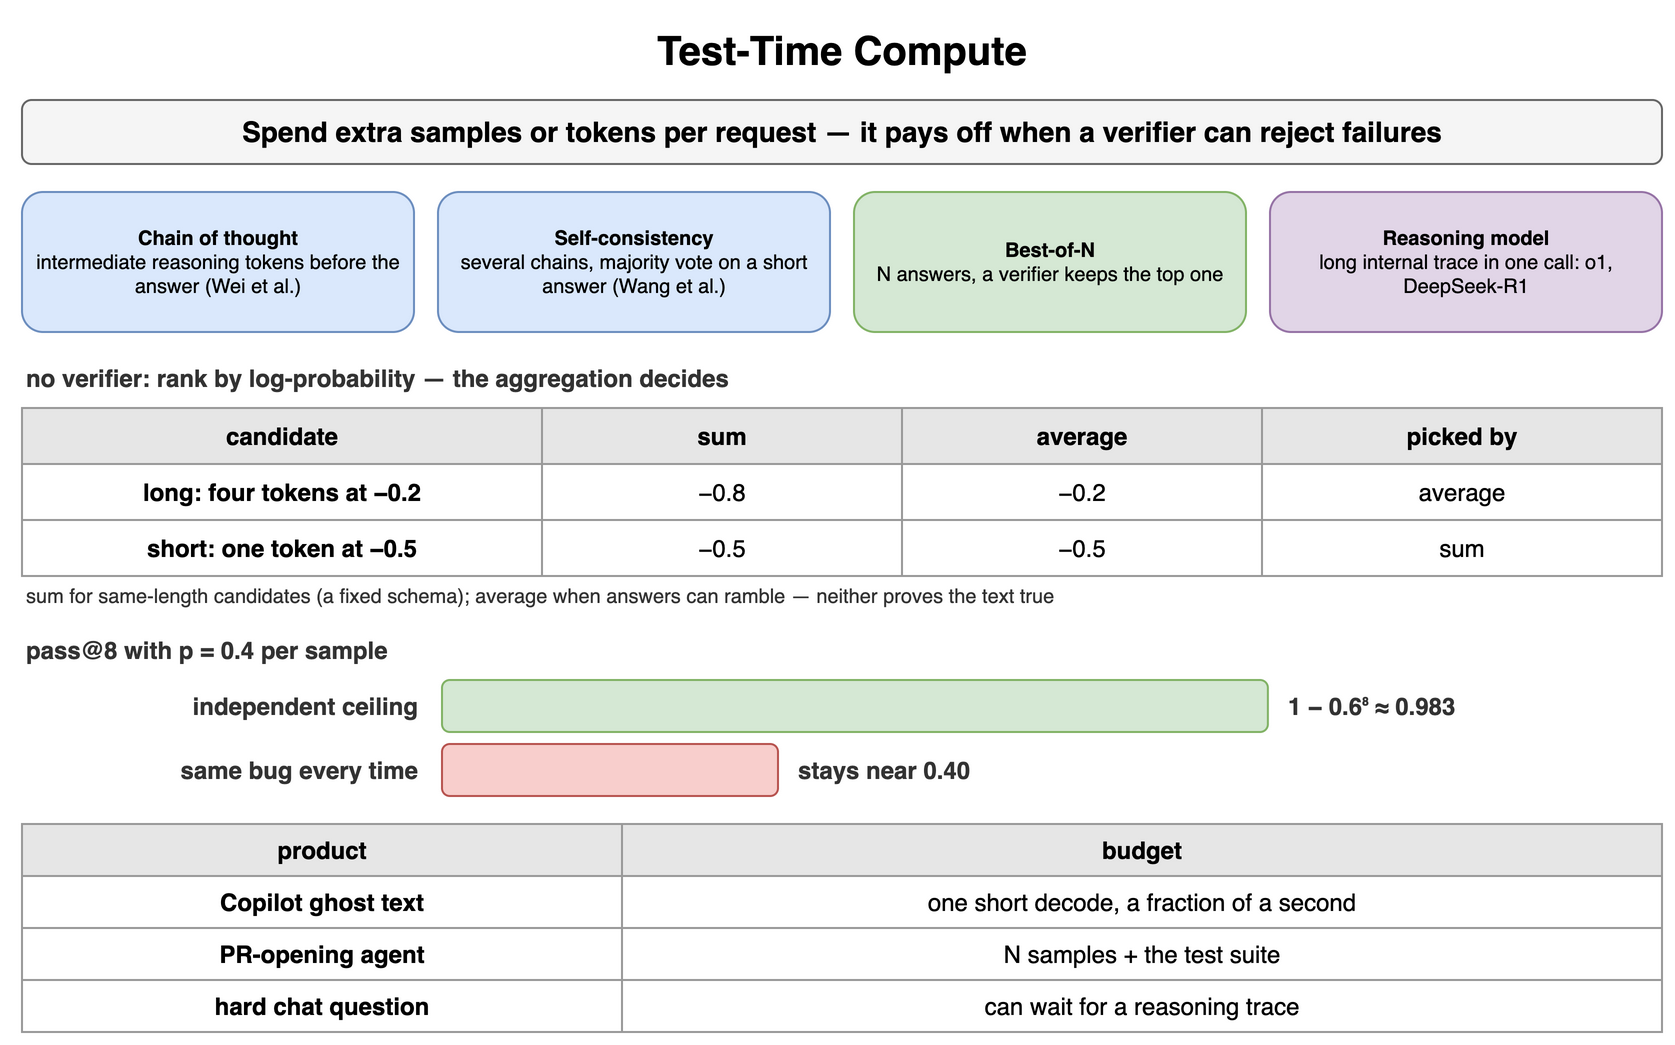

The diagram above was exported from draw.io. Its source (the exported page's mxGraphModel, read from the mxfile embedded in the PNG):
<mxGraphModel dx="900" dy="524" grid="1" gridSize="10" guides="1" tooltips="1" connect="1" arrows="1" fold="1" page="1" pageScale="1" pageWidth="900" pageHeight="524" math="0" shadow="0">
  <root>
    <mxCell id="0" />
    <mxCell id="1" parent="0" />
    <mxCell id="p1" value="Test-Time Compute" style="text;html=1;align=center;verticalAlign=middle;whiteSpace=wrap;fontSize=20;fontStyle=1;" vertex="1" parent="1">
      <mxGeometry x="40" y="10" width="820" height="30" as="geometry" />
    </mxCell>
    <mxCell id="p2" value="Spend extra samples or tokens per request — it pays off when a verifier can reject failures" style="rounded=1;whiteSpace=wrap;html=1;fillColor=#f5f5f5;strokeColor=#666666;fontStyle=1;fontSize=14;" vertex="1" parent="1">
      <mxGeometry x="40" y="50" width="820" height="32" as="geometry" />
    </mxCell>
    <mxCell id="p3" value="Chain of thought&lt;br&gt;&lt;span style='font-weight:normal'&gt;intermediate reasoning tokens before the answer (Wei et al.)&lt;/span&gt;" style="rounded=1;whiteSpace=wrap;html=1;fillColor=#dae8fc;strokeColor=#6c8ebf;fontSize=10;align=center;fontStyle=1;" vertex="1" parent="1">
      <mxGeometry x="40" y="96" width="196" height="70" as="geometry" />
    </mxCell>
    <mxCell id="p4" value="Self-consistency&lt;br&gt;&lt;span style='font-weight:normal'&gt;several chains, majority vote on a short answer (Wang et al.)&lt;/span&gt;" style="rounded=1;whiteSpace=wrap;html=1;fillColor=#dae8fc;strokeColor=#6c8ebf;fontSize=10;align=center;fontStyle=1;" vertex="1" parent="1">
      <mxGeometry x="248" y="96" width="196" height="70" as="geometry" />
    </mxCell>
    <mxCell id="p5" value="Best-of-N&lt;br&gt;&lt;span style='font-weight:normal'&gt;N answers, a verifier keeps the top one&lt;/span&gt;" style="rounded=1;whiteSpace=wrap;html=1;fillColor=#d5e8d4;strokeColor=#82b366;fontSize=10;align=center;fontStyle=1;" vertex="1" parent="1">
      <mxGeometry x="456" y="96" width="196" height="70" as="geometry" />
    </mxCell>
    <mxCell id="p6" value="Reasoning model&lt;br&gt;&lt;span style='font-weight:normal'&gt;long internal trace in one call: o1, DeepSeek-R1&lt;/span&gt;" style="rounded=1;whiteSpace=wrap;html=1;fillColor=#e1d5e7;strokeColor=#9673a6;fontSize=10;align=center;fontStyle=1;" vertex="1" parent="1">
      <mxGeometry x="664" y="96" width="196" height="70" as="geometry" />
    </mxCell>
    <mxCell id="p7" value="no verifier: rank by log-probability — the aggregation decides" style="text;html=1;whiteSpace=wrap;fontSize=11;align=left;verticalAlign=middle;fontSize=12;fontColor=#333333;fontStyle=1;" vertex="1" parent="1">
      <mxGeometry x="40" y="180" width="600" height="18" as="geometry" />
    </mxCell>
    <mxCell id="p8" value="candidate" style="whiteSpace=wrap;html=1;fillColor=#e6e6e6;strokeColor=#999999;fontStyle=1;fontSize=12;" vertex="1" parent="1">
      <mxGeometry x="40" y="204" width="260" height="28" as="geometry" />
    </mxCell>
    <mxCell id="p9" value="sum" style="whiteSpace=wrap;html=1;fillColor=#e6e6e6;strokeColor=#999999;fontStyle=1;fontSize=12;" vertex="1" parent="1">
      <mxGeometry x="300" y="204" width="180" height="28" as="geometry" />
    </mxCell>
    <mxCell id="p10" value="average" style="whiteSpace=wrap;html=1;fillColor=#e6e6e6;strokeColor=#999999;fontStyle=1;fontSize=12;" vertex="1" parent="1">
      <mxGeometry x="480" y="204" width="180" height="28" as="geometry" />
    </mxCell>
    <mxCell id="p11" value="picked by" style="whiteSpace=wrap;html=1;fillColor=#e6e6e6;strokeColor=#999999;fontStyle=1;fontSize=12;" vertex="1" parent="1">
      <mxGeometry x="660" y="204" width="200" height="28" as="geometry" />
    </mxCell>
    <mxCell id="p12" value="long: four tokens at −0.2" style="whiteSpace=wrap;html=1;strokeColor=#999999;fontSize=12;fillColor=#ffffff;fontStyle=1;" vertex="1" parent="1">
      <mxGeometry x="40" y="232" width="260" height="28" as="geometry" />
    </mxCell>
    <mxCell id="p13" value="−0.8" style="whiteSpace=wrap;html=1;strokeColor=#999999;fontSize=12;fillColor=#ffffff;" vertex="1" parent="1">
      <mxGeometry x="300" y="232" width="180" height="28" as="geometry" />
    </mxCell>
    <mxCell id="p14" value="−0.2" style="whiteSpace=wrap;html=1;strokeColor=#999999;fontSize=12;fillColor=#ffffff;" vertex="1" parent="1">
      <mxGeometry x="480" y="232" width="180" height="28" as="geometry" />
    </mxCell>
    <mxCell id="p15" value="average" style="whiteSpace=wrap;html=1;strokeColor=#999999;fontSize=12;fillColor=#ffffff;" vertex="1" parent="1">
      <mxGeometry x="660" y="232" width="200" height="28" as="geometry" />
    </mxCell>
    <mxCell id="p16" value="short: one token at −0.5" style="whiteSpace=wrap;html=1;strokeColor=#999999;fontSize=12;fillColor=#ffffff;fontStyle=1;" vertex="1" parent="1">
      <mxGeometry x="40" y="260" width="260" height="28" as="geometry" />
    </mxCell>
    <mxCell id="p17" value="−0.5" style="whiteSpace=wrap;html=1;strokeColor=#999999;fontSize=12;fillColor=#ffffff;" vertex="1" parent="1">
      <mxGeometry x="300" y="260" width="180" height="28" as="geometry" />
    </mxCell>
    <mxCell id="p18" value="−0.5" style="whiteSpace=wrap;html=1;strokeColor=#999999;fontSize=12;fillColor=#ffffff;" vertex="1" parent="1">
      <mxGeometry x="480" y="260" width="180" height="28" as="geometry" />
    </mxCell>
    <mxCell id="p19" value="sum" style="whiteSpace=wrap;html=1;strokeColor=#999999;fontSize=12;fillColor=#ffffff;" vertex="1" parent="1">
      <mxGeometry x="660" y="260" width="200" height="28" as="geometry" />
    </mxCell>
    <mxCell id="p20" value="sum for same-length candidates (a fixed schema); average when answers can ramble — neither proves the text true" style="text;html=1;whiteSpace=wrap;fontSize=11;align=left;verticalAlign=middle;fontSize=10;fontColor=#333333;" vertex="1" parent="1">
      <mxGeometry x="40" y="290" width="820" height="16" as="geometry" />
    </mxCell>
    <mxCell id="p21" value="pass@8 with p = 0.4 per sample" style="text;html=1;whiteSpace=wrap;fontSize=11;align=left;verticalAlign=middle;fontSize=12;fontColor=#333333;fontStyle=1;" vertex="1" parent="1">
      <mxGeometry x="40" y="316" width="400" height="18" as="geometry" />
    </mxCell>
    <mxCell id="p22" value="independent ceiling" style="text;html=1;whiteSpace=wrap;fontSize=11;align=right;verticalAlign=middle;fontSize=12;fontColor=#333333;fontStyle=1;" vertex="1" parent="1">
      <mxGeometry x="40" y="340" width="200" height="26" as="geometry" />
    </mxCell>
    <mxCell id="p23" value="" style="rounded=1;whiteSpace=wrap;html=1;fillColor=#d5e8d4;strokeColor=#82b366;fontSize=11;align=center;fontStyle=1;" vertex="1" parent="1">
      <mxGeometry x="250" y="340" width="412.94561280000005" height="26" as="geometry" />
    </mxCell>
    <mxCell id="p24" value="1 − 0.6⁸ ≈ 0.983" style="text;html=1;whiteSpace=wrap;fontSize=11;align=left;verticalAlign=middle;fontSize=12;fontColor=#333333;fontStyle=1;" vertex="1" parent="1">
      <mxGeometry x="670.9456128" y="340" width="189.05438719999995" height="26" as="geometry" />
    </mxCell>
    <mxCell id="p25" value="same bug every time" style="text;html=1;whiteSpace=wrap;fontSize=11;align=right;verticalAlign=middle;fontSize=12;fontColor=#333333;fontStyle=1;" vertex="1" parent="1">
      <mxGeometry x="40" y="372" width="200" height="26" as="geometry" />
    </mxCell>
    <mxCell id="p26" value="" style="rounded=1;whiteSpace=wrap;html=1;fillColor=#f8cecc;strokeColor=#b85450;fontSize=11;align=center;fontStyle=1;" vertex="1" parent="1">
      <mxGeometry x="250" y="372" width="168.0" height="26" as="geometry" />
    </mxCell>
    <mxCell id="p27" value="stays near 0.40" style="text;html=1;whiteSpace=wrap;fontSize=11;align=left;verticalAlign=middle;fontSize=12;fontColor=#333333;fontStyle=1;" vertex="1" parent="1">
      <mxGeometry x="426.0" y="372" width="434.0" height="26" as="geometry" />
    </mxCell>
    <mxCell id="p28" value="product" style="whiteSpace=wrap;html=1;fillColor=#e6e6e6;strokeColor=#999999;fontStyle=1;fontSize=12;" vertex="1" parent="1">
      <mxGeometry x="40" y="412" width="300" height="26" as="geometry" />
    </mxCell>
    <mxCell id="p29" value="budget" style="whiteSpace=wrap;html=1;fillColor=#e6e6e6;strokeColor=#999999;fontStyle=1;fontSize=12;" vertex="1" parent="1">
      <mxGeometry x="340" y="412" width="520" height="26" as="geometry" />
    </mxCell>
    <mxCell id="p30" value="Copilot ghost text" style="whiteSpace=wrap;html=1;strokeColor=#999999;fontSize=12;fillColor=#ffffff;fontStyle=1;" vertex="1" parent="1">
      <mxGeometry x="40" y="438" width="300" height="26" as="geometry" />
    </mxCell>
    <mxCell id="p31" value="one short decode, a fraction of a second" style="whiteSpace=wrap;html=1;strokeColor=#999999;fontSize=12;fillColor=#ffffff;" vertex="1" parent="1">
      <mxGeometry x="340" y="438" width="520" height="26" as="geometry" />
    </mxCell>
    <mxCell id="p32" value="PR-opening agent" style="whiteSpace=wrap;html=1;strokeColor=#999999;fontSize=12;fillColor=#ffffff;fontStyle=1;" vertex="1" parent="1">
      <mxGeometry x="40" y="464" width="300" height="26" as="geometry" />
    </mxCell>
    <mxCell id="p33" value="N samples + the test suite" style="whiteSpace=wrap;html=1;strokeColor=#999999;fontSize=12;fillColor=#ffffff;" vertex="1" parent="1">
      <mxGeometry x="340" y="464" width="520" height="26" as="geometry" />
    </mxCell>
    <mxCell id="p34" value="hard chat question" style="whiteSpace=wrap;html=1;strokeColor=#999999;fontSize=12;fillColor=#ffffff;fontStyle=1;" vertex="1" parent="1">
      <mxGeometry x="40" y="490" width="300" height="26" as="geometry" />
    </mxCell>
    <mxCell id="p35" value="can wait for a reasoning trace" style="whiteSpace=wrap;html=1;strokeColor=#999999;fontSize=12;fillColor=#ffffff;" vertex="1" parent="1">
      <mxGeometry x="340" y="490" width="520" height="26" as="geometry" />
    </mxCell>
  </root>
</mxGraphModel>